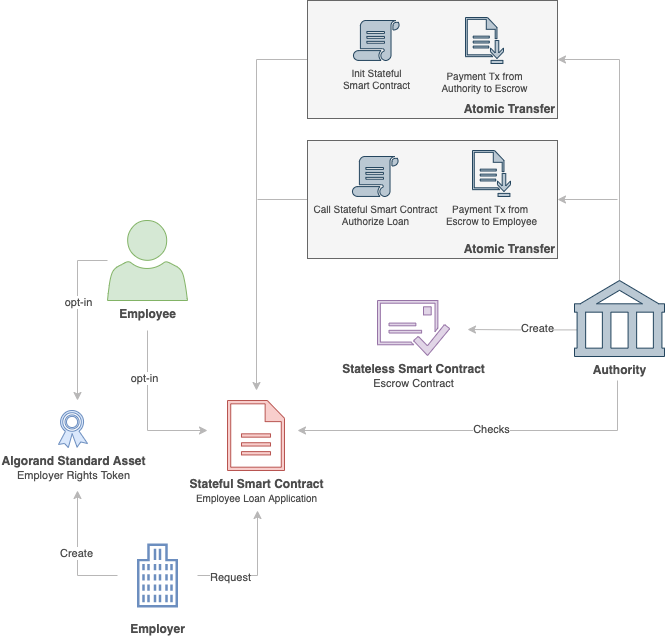

The diagram above was exported from draw.io. Its source (the exported page's mxGraphModel, read from the mxfile embedded in the PNG):
<mxGraphModel dx="1106" dy="997" grid="1" gridSize="10" guides="1" tooltips="1" connect="1" arrows="1" fold="1" page="1" pageScale="1" pageWidth="827" pageHeight="1169" math="0" shadow="0">
  <root>
    <mxCell id="0" />
    <mxCell id="1" parent="0" />
    <mxCell id="WJ4me4fBXyuN6Qsx74fX-35" style="edgeStyle=orthogonalEdgeStyle;rounded=0;orthogonalLoop=1;jettySize=auto;html=1;exitX=0.03;exitY=0.65;exitDx=0;exitDy=0;exitPerimeter=0;startArrow=none;startFill=0;endArrow=classic;endFill=1;strokeColor=#B8B7B7;" parent="1" source="WJ4me4fBXyuN6Qsx74fX-4" edge="1">
      <mxGeometry relative="1" as="geometry">
        <mxPoint x="550" y="379" as="targetPoint" />
      </mxGeometry>
    </mxCell>
    <mxCell id="WJ4me4fBXyuN6Qsx74fX-36" value="Create" style="edgeLabel;html=1;align=center;verticalAlign=middle;resizable=0;points=[];fontColor=#4D4D4D;" parent="WJ4me4fBXyuN6Qsx74fX-35" vertex="1" connectable="0">
      <mxGeometry x="-0.2801" y="-2" relative="1" as="geometry">
        <mxPoint as="offset" />
      </mxGeometry>
    </mxCell>
    <mxCell id="WJ4me4fBXyuN6Qsx74fX-37" style="edgeStyle=orthogonalEdgeStyle;rounded=0;orthogonalLoop=1;jettySize=auto;html=1;entryX=1;entryY=0.5;entryDx=0;entryDy=0;startArrow=none;startFill=0;endArrow=classic;endFill=1;strokeColor=#B8B7B7;" parent="1" target="WJ4me4fBXyuN6Qsx74fX-19" edge="1">
      <mxGeometry relative="1" as="geometry">
        <mxPoint x="702" y="330" as="sourcePoint" />
        <Array as="points">
          <mxPoint x="702" y="109" />
        </Array>
      </mxGeometry>
    </mxCell>
    <mxCell id="WJ4me4fBXyuN6Qsx74fX-4" value="Authority" style="shape=mxgraph.signs.travel.bank;html=1;pointerEvents=1;fillColor=#bac8d3;strokeColor=#23445d;verticalLabelPosition=bottom;verticalAlign=top;align=center;fontStyle=1;fontColor=#4D4D4D;" parent="1" vertex="1">
      <mxGeometry x="657" y="330" width="90" height="76" as="geometry" />
    </mxCell>
    <mxCell id="WJ4me4fBXyuN6Qsx74fX-25" style="edgeStyle=orthogonalEdgeStyle;rounded=0;orthogonalLoop=1;jettySize=auto;html=1;startArrow=none;startFill=0;endArrow=classic;endFill=1;strokeColor=#B8B7B7;" parent="1" source="WJ4me4fBXyuN6Qsx74fX-6" edge="1">
      <mxGeometry relative="1" as="geometry">
        <mxPoint x="340" y="560" as="targetPoint" />
      </mxGeometry>
    </mxCell>
    <mxCell id="WJ4me4fBXyuN6Qsx74fX-27" value="Request" style="edgeLabel;html=1;align=center;verticalAlign=middle;resizable=0;points=[];fontColor=#4D4D4D;" parent="WJ4me4fBXyuN6Qsx74fX-25" vertex="1" connectable="0">
      <mxGeometry x="-0.4818" y="-1" relative="1" as="geometry">
        <mxPoint as="offset" />
      </mxGeometry>
    </mxCell>
    <mxCell id="WJ4me4fBXyuN6Qsx74fX-45" style="edgeStyle=orthogonalEdgeStyle;rounded=0;orthogonalLoop=1;jettySize=auto;html=1;startArrow=none;startFill=0;endArrow=classic;endFill=1;strokeColor=#B8B7B7;" parent="1" source="WJ4me4fBXyuN6Qsx74fX-6" edge="1">
      <mxGeometry relative="1" as="geometry">
        <mxPoint x="160" y="540" as="targetPoint" />
        <Array as="points">
          <mxPoint x="160" y="625" />
        </Array>
      </mxGeometry>
    </mxCell>
    <mxCell id="WJ4me4fBXyuN6Qsx74fX-46" value="Create" style="edgeLabel;html=1;align=center;verticalAlign=middle;resizable=0;points=[];fontColor=#4D4D4D;" parent="WJ4me4fBXyuN6Qsx74fX-45" vertex="1" connectable="0">
      <mxGeometry x="0.0111" y="2" relative="1" as="geometry">
        <mxPoint as="offset" />
      </mxGeometry>
    </mxCell>
    <mxCell id="WJ4me4fBXyuN6Qsx74fX-6" value="Employer" style="outlineConnect=0;dashed=0;verticalLabelPosition=bottom;verticalAlign=top;align=center;html=1;fontSize=12;fontStyle=1;aspect=fixed;shape=mxgraph.aws4.resourceIcon;resIcon=mxgraph.aws4.office_building;strokeColor=#6c8ebf;fillColor=none;fontColor=#4D4D4D;" parent="1" vertex="1">
      <mxGeometry x="200" y="585" width="80" height="80" as="geometry" />
    </mxCell>
    <mxCell id="WJ4me4fBXyuN6Qsx74fX-47" style="edgeStyle=orthogonalEdgeStyle;rounded=0;orthogonalLoop=1;jettySize=auto;html=1;startArrow=none;startFill=0;endArrow=classic;endFill=1;strokeColor=#B8B7B7;" parent="1" source="WJ4me4fBXyuN6Qsx74fX-14" edge="1">
      <mxGeometry relative="1" as="geometry">
        <mxPoint x="160" y="450" as="targetPoint" />
        <Array as="points">
          <mxPoint x="160" y="310" />
          <mxPoint x="160" y="450" />
        </Array>
      </mxGeometry>
    </mxCell>
    <mxCell id="WJ4me4fBXyuN6Qsx74fX-48" value="opt-in" style="edgeLabel;html=1;align=center;verticalAlign=middle;resizable=0;points=[];fontColor=#4D4D4D;" parent="WJ4me4fBXyuN6Qsx74fX-47" vertex="1" connectable="0">
      <mxGeometry x="-0.1596" relative="1" as="geometry">
        <mxPoint as="offset" />
      </mxGeometry>
    </mxCell>
    <mxCell id="WJ4me4fBXyuN6Qsx74fX-14" value="Employee" style="pointerEvents=1;shadow=0;dashed=0;html=1;strokeColor=#82b366;fillColor=#d5e8d4;labelPosition=center;verticalLabelPosition=bottom;verticalAlign=top;outlineConnect=0;align=center;shape=mxgraph.office.users.user;fontColor=#4D4D4D;fontStyle=1" parent="1" vertex="1">
      <mxGeometry x="190" y="270" width="80" height="80" as="geometry" />
    </mxCell>
    <mxCell id="WJ4me4fBXyuN6Qsx74fX-24" style="edgeStyle=orthogonalEdgeStyle;rounded=0;orthogonalLoop=1;jettySize=auto;html=1;startArrow=classic;startFill=1;endArrow=none;endFill=0;strokeColor=#B8B7B7;" parent="1" edge="1">
      <mxGeometry relative="1" as="geometry">
        <mxPoint x="230" y="380" as="targetPoint" />
        <mxPoint x="290" y="480" as="sourcePoint" />
        <Array as="points">
          <mxPoint x="290" y="480" />
          <mxPoint x="230" y="480" />
        </Array>
      </mxGeometry>
    </mxCell>
    <mxCell id="WJ4me4fBXyuN6Qsx74fX-26" value="opt-in" style="edgeLabel;html=1;align=center;verticalAlign=middle;resizable=0;points=[];fontColor=#4D4D4D;" parent="WJ4me4fBXyuN6Qsx74fX-24" vertex="1" connectable="0">
      <mxGeometry x="0.4149" y="4" relative="1" as="geometry">
        <mxPoint as="offset" />
      </mxGeometry>
    </mxCell>
    <mxCell id="WJ4me4fBXyuN6Qsx74fX-29" style="edgeStyle=orthogonalEdgeStyle;rounded=0;orthogonalLoop=1;jettySize=auto;html=1;startArrow=classic;startFill=1;endArrow=none;endFill=0;strokeColor=#B8B7B7;" parent="1" edge="1">
      <mxGeometry relative="1" as="geometry">
        <mxPoint x="700" y="430" as="targetPoint" />
        <mxPoint x="380" y="480" as="sourcePoint" />
        <Array as="points">
          <mxPoint x="380" y="480" />
          <mxPoint x="700" y="480" />
        </Array>
      </mxGeometry>
    </mxCell>
    <mxCell id="WJ4me4fBXyuN6Qsx74fX-30" value="Checks" style="edgeLabel;html=1;align=center;verticalAlign=middle;resizable=0;points=[];fontColor=#4D4D4D;" parent="WJ4me4fBXyuN6Qsx74fX-29" vertex="1" connectable="0">
      <mxGeometry x="0.043" y="2" relative="1" as="geometry">
        <mxPoint as="offset" />
      </mxGeometry>
    </mxCell>
    <mxCell id="WJ4me4fBXyuN6Qsx74fX-16" value="Stateful Smart Contract&lt;br&gt;&lt;span style=&quot;font-weight: normal&quot;&gt;&lt;font style=&quot;font-size: 10px&quot;&gt;Employee Loan Application&lt;/font&gt;&lt;/span&gt;" style="pointerEvents=1;shadow=0;dashed=0;html=1;strokeColor=#b85450;labelPosition=center;verticalLabelPosition=bottom;verticalAlign=top;outlineConnect=0;align=center;shape=mxgraph.office.concepts.document;fillColor=#f8cecc;fontStyle=1;fontColor=#4D4D4D;" parent="1" vertex="1">
      <mxGeometry x="310" y="450" width="57" height="70" as="geometry" />
    </mxCell>
    <mxCell id="WJ4me4fBXyuN6Qsx74fX-17" value="&lt;font&gt;&lt;b&gt;&lt;font style=&quot;font-size: 12px&quot;&gt;Stateless Smart Contract&lt;/font&gt;&lt;/b&gt;&lt;br&gt;&lt;span style=&quot;font-size: 11px&quot;&gt;Escrow Contract&lt;/span&gt;&lt;br&gt;&lt;/font&gt;" style="pointerEvents=1;shadow=0;dashed=0;html=1;strokeColor=#9673a6;fillColor=#e1d5e7;labelPosition=center;verticalLabelPosition=bottom;verticalAlign=top;outlineConnect=0;align=center;shape=mxgraph.office.concepts.email_approved;fontColor=#4D4D4D;" parent="1" vertex="1">
      <mxGeometry x="460" y="350" width="72" height="55" as="geometry" />
    </mxCell>
    <mxCell id="WJ4me4fBXyuN6Qsx74fX-31" style="edgeStyle=orthogonalEdgeStyle;rounded=0;orthogonalLoop=1;jettySize=auto;html=1;exitX=0;exitY=0.5;exitDx=0;exitDy=0;startArrow=none;startFill=0;endArrow=classic;endFill=1;strokeColor=#B8B7B7;" parent="1" source="WJ4me4fBXyuN6Qsx74fX-19" edge="1">
      <mxGeometry relative="1" as="geometry">
        <mxPoint x="339" y="440" as="targetPoint" />
      </mxGeometry>
    </mxCell>
    <mxCell id="WJ4me4fBXyuN6Qsx74fX-19" value="Atomic Transfer" style="rounded=0;whiteSpace=wrap;html=1;strokeColor=#666666;fillColor=#f5f5f5;verticalAlign=bottom;align=right;fontStyle=1;fontColor=#4D4D4D;" parent="1" vertex="1">
      <mxGeometry x="390" y="50" width="250" height="118" as="geometry" />
    </mxCell>
    <mxCell id="WJ4me4fBXyuN6Qsx74fX-20" value="Init Stateful&lt;br style=&quot;font-size: 10px;&quot;&gt;Smart Contract" style="pointerEvents=1;shadow=0;dashed=0;html=1;strokeColor=#23445d;fillColor=#bac8d3;labelPosition=center;verticalLabelPosition=bottom;verticalAlign=top;outlineConnect=0;align=center;shape=mxgraph.office.concepts.script;fontSize=10;fontColor=#4D4D4D;" parent="1" vertex="1">
      <mxGeometry x="436" y="70" width="46" height="40" as="geometry" />
    </mxCell>
    <mxCell id="WJ4me4fBXyuN6Qsx74fX-21" value="Payment Tx from&lt;br style=&quot;font-size: 10px;&quot;&gt;Authority to Escrow" style="pointerEvents=1;shadow=0;dashed=0;html=1;strokeColor=#23445d;fillColor=#bac8d3;labelPosition=center;verticalLabelPosition=bottom;verticalAlign=top;outlineConnect=0;align=center;shape=mxgraph.office.concepts.download;fontSize=10;fontColor=#4D4D4D;" parent="1" vertex="1">
      <mxGeometry x="548" y="67" width="38" height="46" as="geometry" />
    </mxCell>
    <mxCell id="WJ4me4fBXyuN6Qsx74fX-22" value="&lt;b&gt;Algorand Standard Asset&lt;/b&gt;&lt;br&gt;&lt;font style=&quot;font-size: 11px&quot;&gt;Employer Rights Token&lt;/font&gt;" style="pointerEvents=1;shadow=0;dashed=0;html=1;strokeColor=#6c8ebf;fillColor=#dae8fc;labelPosition=center;verticalLabelPosition=bottom;verticalAlign=top;outlineConnect=0;align=center;shape=mxgraph.office.security.token;fontColor=#4D4D4D;" parent="1" vertex="1">
      <mxGeometry x="141" y="460" width="29" height="37" as="geometry" />
    </mxCell>
    <mxCell id="WJ4me4fBXyuN6Qsx74fX-44" style="edgeStyle=orthogonalEdgeStyle;rounded=0;orthogonalLoop=1;jettySize=auto;html=1;exitX=1;exitY=0.5;exitDx=0;exitDy=0;startArrow=classic;startFill=1;endArrow=none;endFill=0;strokeColor=#B8B7B7;" parent="1" source="WJ4me4fBXyuN6Qsx74fX-38" edge="1">
      <mxGeometry relative="1" as="geometry">
        <mxPoint x="700" y="249" as="targetPoint" />
      </mxGeometry>
    </mxCell>
    <mxCell id="WJ4me4fBXyuN6Qsx74fX-51" style="edgeStyle=orthogonalEdgeStyle;rounded=0;orthogonalLoop=1;jettySize=auto;html=1;exitX=0;exitY=0.5;exitDx=0;exitDy=0;startArrow=none;startFill=0;endArrow=none;endFill=0;strokeColor=#B8B7B7;" parent="1" source="WJ4me4fBXyuN6Qsx74fX-38" edge="1">
      <mxGeometry relative="1" as="geometry">
        <mxPoint x="340" y="249" as="targetPoint" />
      </mxGeometry>
    </mxCell>
    <mxCell id="WJ4me4fBXyuN6Qsx74fX-38" value="Atomic Transfer" style="rounded=0;whiteSpace=wrap;html=1;strokeColor=#666666;fillColor=#f5f5f5;verticalAlign=bottom;align=right;fontStyle=1;fontColor=#4D4D4D;" parent="1" vertex="1">
      <mxGeometry x="390" y="190" width="250" height="118" as="geometry" />
    </mxCell>
    <mxCell id="WJ4me4fBXyuN6Qsx74fX-39" value="Call Stateful Smart Contract&lt;br&gt;Authorize Loan" style="pointerEvents=1;shadow=0;dashed=0;html=1;strokeColor=#23445d;fillColor=#bac8d3;labelPosition=center;verticalLabelPosition=bottom;verticalAlign=top;outlineConnect=0;align=center;shape=mxgraph.office.concepts.script;fontSize=10;fontColor=#4D4D4D;" parent="1" vertex="1">
      <mxGeometry x="435" y="206" width="46" height="40" as="geometry" />
    </mxCell>
    <mxCell id="WJ4me4fBXyuN6Qsx74fX-40" value="Payment Tx from &lt;br style=&quot;font-size: 10px;&quot;&gt;Escrow to Employee" style="pointerEvents=1;shadow=0;dashed=0;html=1;strokeColor=#23445d;fillColor=#bac8d3;labelPosition=center;verticalLabelPosition=bottom;verticalAlign=top;outlineConnect=0;align=center;shape=mxgraph.office.concepts.download;fontSize=10;fontColor=#4D4D4D;" parent="1" vertex="1">
      <mxGeometry x="555" y="200" width="38" height="46" as="geometry" />
    </mxCell>
  </root>
</mxGraphModel>